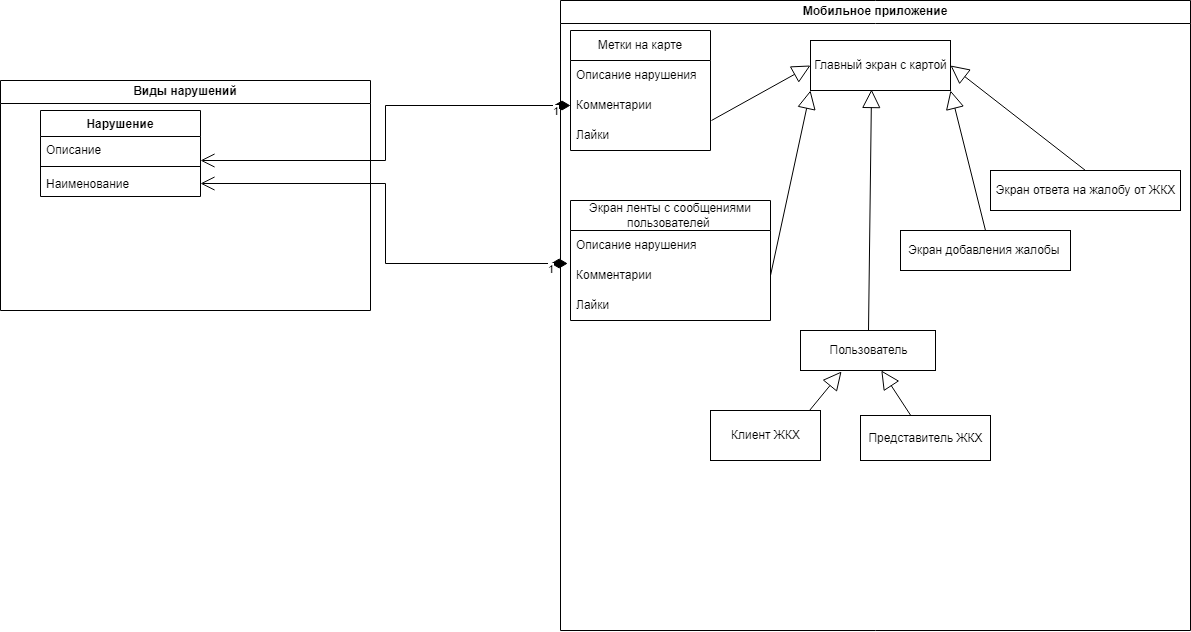

The diagram above was exported from draw.io. Its source (the exported page's mxGraphModel, read from the mxfile embedded in the PNG):
<mxGraphModel dx="1718" dy="888" grid="1" gridSize="10" guides="1" tooltips="1" connect="1" arrows="1" fold="1" page="1" pageScale="1" pageWidth="850" pageHeight="1100" math="0" shadow="0">
  <root>
    <mxCell id="0" />
    <mxCell id="1" parent="0" />
    <mxCell id="iPpz7IjffiXMTB0NP_rp-24" value="Мобильное приложение" style="swimlane;whiteSpace=wrap;html=1;startSize=23;glass=0;" parent="1" vertex="1">
      <mxGeometry x="590" y="40" width="630" height="630" as="geometry" />
    </mxCell>
    <mxCell id="iPpz7IjffiXMTB0NP_rp-29" value="Метки на карте" style="swimlane;fontStyle=0;childLayout=stackLayout;horizontal=1;startSize=30;horizontalStack=0;resizeParent=1;resizeParentMax=0;resizeLast=0;collapsible=1;marginBottom=0;whiteSpace=wrap;html=1;" parent="iPpz7IjffiXMTB0NP_rp-24" vertex="1">
      <mxGeometry x="10" y="30" width="140" height="120" as="geometry">
        <mxRectangle x="10" y="60" width="120" height="30" as="alternateBounds" />
      </mxGeometry>
    </mxCell>
    <mxCell id="iPpz7IjffiXMTB0NP_rp-55" value="Описание нарушения" style="text;strokeColor=none;fillColor=none;align=left;verticalAlign=middle;spacingLeft=4;spacingRight=4;overflow=hidden;points=[[0,0.5],[1,0.5]];portConstraint=eastwest;rotatable=0;whiteSpace=wrap;html=1;" parent="iPpz7IjffiXMTB0NP_rp-29" vertex="1">
      <mxGeometry y="30" width="140" height="30" as="geometry" />
    </mxCell>
    <mxCell id="iPpz7IjffiXMTB0NP_rp-30" value="Комментарии&amp;nbsp;" style="text;strokeColor=none;fillColor=none;align=left;verticalAlign=middle;spacingLeft=4;spacingRight=4;overflow=hidden;points=[[0,0.5],[1,0.5]];portConstraint=eastwest;rotatable=0;whiteSpace=wrap;html=1;" parent="iPpz7IjffiXMTB0NP_rp-29" vertex="1">
      <mxGeometry y="60" width="140" height="30" as="geometry" />
    </mxCell>
    <mxCell id="iPpz7IjffiXMTB0NP_rp-31" value="Лайки" style="text;strokeColor=none;fillColor=none;align=left;verticalAlign=middle;spacingLeft=4;spacingRight=4;overflow=hidden;points=[[0,0.5],[1,0.5]];portConstraint=eastwest;rotatable=0;whiteSpace=wrap;html=1;" parent="iPpz7IjffiXMTB0NP_rp-29" vertex="1">
      <mxGeometry y="90" width="140" height="30" as="geometry" />
    </mxCell>
    <mxCell id="iPpz7IjffiXMTB0NP_rp-33" value="Экран ленты с сообщениями пользователей&amp;nbsp;" style="swimlane;fontStyle=0;childLayout=stackLayout;horizontal=1;startSize=30;horizontalStack=0;resizeParent=1;resizeParentMax=0;resizeLast=0;collapsible=1;marginBottom=0;whiteSpace=wrap;html=1;" parent="iPpz7IjffiXMTB0NP_rp-24" vertex="1">
      <mxGeometry x="10" y="200" width="200" height="120" as="geometry">
        <mxRectangle x="10" y="210" width="250" height="30" as="alternateBounds" />
      </mxGeometry>
    </mxCell>
    <mxCell id="iPpz7IjffiXMTB0NP_rp-56" value="Описание нарушения" style="text;strokeColor=none;fillColor=none;align=left;verticalAlign=middle;spacingLeft=4;spacingRight=4;overflow=hidden;points=[[0,0.5],[1,0.5]];portConstraint=eastwest;rotatable=0;whiteSpace=wrap;html=1;" parent="iPpz7IjffiXMTB0NP_rp-33" vertex="1">
      <mxGeometry y="30" width="200" height="30" as="geometry" />
    </mxCell>
    <mxCell id="iPpz7IjffiXMTB0NP_rp-34" value="Комментарии&amp;nbsp;" style="text;strokeColor=none;fillColor=none;align=left;verticalAlign=middle;spacingLeft=4;spacingRight=4;overflow=hidden;points=[[0,0.5],[1,0.5]];portConstraint=eastwest;rotatable=0;whiteSpace=wrap;html=1;" parent="iPpz7IjffiXMTB0NP_rp-33" vertex="1">
      <mxGeometry y="60" width="200" height="30" as="geometry" />
    </mxCell>
    <mxCell id="iPpz7IjffiXMTB0NP_rp-35" value="Лайки" style="text;strokeColor=none;fillColor=none;align=left;verticalAlign=middle;spacingLeft=4;spacingRight=4;overflow=hidden;points=[[0,0.5],[1,0.5]];portConstraint=eastwest;rotatable=0;whiteSpace=wrap;html=1;" parent="iPpz7IjffiXMTB0NP_rp-33" vertex="1">
      <mxGeometry y="90" width="200" height="30" as="geometry" />
    </mxCell>
    <mxCell id="iPpz7IjffiXMTB0NP_rp-41" value="Представитель ЖКХ" style="html=1;" parent="iPpz7IjffiXMTB0NP_rp-24" vertex="1">
      <mxGeometry x="300" y="415" width="130" height="45" as="geometry" />
    </mxCell>
    <mxCell id="iPpz7IjffiXMTB0NP_rp-42" value="Пользователь" style="html=1;" parent="iPpz7IjffiXMTB0NP_rp-24" vertex="1">
      <mxGeometry x="240" y="330" width="135" height="40" as="geometry" />
    </mxCell>
    <mxCell id="iPpz7IjffiXMTB0NP_rp-46" value="" style="endArrow=block;endSize=16;endFill=0;html=1;rounded=0;" parent="iPpz7IjffiXMTB0NP_rp-24" source="iPpz7IjffiXMTB0NP_rp-41" edge="1">
      <mxGeometry width="160" relative="1" as="geometry">
        <mxPoint x="347.5" y="400" as="sourcePoint" />
        <mxPoint x="320.8333333333335" y="370" as="targetPoint" />
      </mxGeometry>
    </mxCell>
    <mxCell id="iPpz7IjffiXMTB0NP_rp-47" value="Главный экран с картой" style="html=1;" parent="iPpz7IjffiXMTB0NP_rp-24" vertex="1">
      <mxGeometry x="250" y="40" width="140" height="50" as="geometry" />
    </mxCell>
    <mxCell id="iPpz7IjffiXMTB0NP_rp-51" value="" style="endArrow=block;endSize=16;endFill=0;html=1;rounded=0;entryX=0.436;entryY=0.98;entryDx=0;entryDy=0;entryPerimeter=0;" parent="iPpz7IjffiXMTB0NP_rp-24" target="iPpz7IjffiXMTB0NP_rp-47" edge="1">
      <mxGeometry width="160" relative="1" as="geometry">
        <mxPoint x="308" y="330" as="sourcePoint" />
        <mxPoint x="387.5" y="310" as="targetPoint" />
      </mxGeometry>
    </mxCell>
    <mxCell id="iPpz7IjffiXMTB0NP_rp-52" value="" style="endArrow=block;endSize=16;endFill=0;html=1;rounded=0;entryX=0;entryY=1;entryDx=0;entryDy=0;exitX=1;exitY=0.5;exitDx=0;exitDy=0;" parent="iPpz7IjffiXMTB0NP_rp-24" source="iPpz7IjffiXMTB0NP_rp-34" target="iPpz7IjffiXMTB0NP_rp-47" edge="1">
      <mxGeometry width="160" relative="1" as="geometry">
        <mxPoint x="209.9954838709677" y="311" as="sourcePoint" />
        <mxPoint x="213.24999999999994" y="140" as="targetPoint" />
      </mxGeometry>
    </mxCell>
    <mxCell id="iPpz7IjffiXMTB0NP_rp-53" value="" style="endArrow=block;endSize=16;endFill=0;html=1;rounded=0;entryX=0;entryY=0.5;entryDx=0;entryDy=0;exitX=1.007;exitY=1;exitDx=0;exitDy=0;exitPerimeter=0;" parent="iPpz7IjffiXMTB0NP_rp-24" source="iPpz7IjffiXMTB0NP_rp-30" target="iPpz7IjffiXMTB0NP_rp-47" edge="1">
      <mxGeometry width="160" relative="1" as="geometry">
        <mxPoint x="150" y="155" as="sourcePoint" />
        <mxPoint x="250" y="70" as="targetPoint" />
      </mxGeometry>
    </mxCell>
    <mxCell id="Iw65_7RTklDIMX9YxxaX-1" value="Клиент ЖКХ" style="html=1;" parent="iPpz7IjffiXMTB0NP_rp-24" vertex="1">
      <mxGeometry x="150" y="410" width="110" height="50" as="geometry" />
    </mxCell>
    <mxCell id="Iw65_7RTklDIMX9YxxaX-4" value="" style="endArrow=block;endSize=16;endFill=0;html=1;rounded=0;exitX=0.9;exitY=0;exitDx=0;exitDy=0;exitPerimeter=0;entryX=0.304;entryY=1.025;entryDx=0;entryDy=0;entryPerimeter=0;" parent="iPpz7IjffiXMTB0NP_rp-24" source="Iw65_7RTklDIMX9YxxaX-1" target="iPpz7IjffiXMTB0NP_rp-42" edge="1">
      <mxGeometry width="160" relative="1" as="geometry">
        <mxPoint x="357.00617283950623" y="420" as="sourcePoint" />
        <mxPoint x="260" y="390" as="targetPoint" />
      </mxGeometry>
    </mxCell>
    <mxCell id="vWwEXyMOMtFUxV0eJZlK-2" value="Экран добавления жалобы&amp;nbsp;" style="html=1;" parent="iPpz7IjffiXMTB0NP_rp-24" vertex="1">
      <mxGeometry x="340" y="230" width="170" height="40" as="geometry" />
    </mxCell>
    <mxCell id="vWwEXyMOMtFUxV0eJZlK-5" value="" style="endArrow=block;endSize=16;endFill=0;html=1;rounded=0;entryX=1;entryY=1;entryDx=0;entryDy=0;exitX=0.5;exitY=0;exitDx=0;exitDy=0;" parent="iPpz7IjffiXMTB0NP_rp-24" source="vWwEXyMOMtFUxV0eJZlK-2" target="iPpz7IjffiXMTB0NP_rp-47" edge="1">
      <mxGeometry width="160" relative="1" as="geometry">
        <mxPoint x="500" y="200" as="sourcePoint" />
        <mxPoint x="503.03999999999996" y="-41.000000000000114" as="targetPoint" />
      </mxGeometry>
    </mxCell>
    <mxCell id="vWwEXyMOMtFUxV0eJZlK-6" value="Экран ответа на жалобу от ЖКХ" style="html=1;" parent="iPpz7IjffiXMTB0NP_rp-24" vertex="1">
      <mxGeometry x="430" y="170" width="190" height="40" as="geometry" />
    </mxCell>
    <mxCell id="vWwEXyMOMtFUxV0eJZlK-7" value="" style="endArrow=block;endSize=16;endFill=0;html=1;rounded=0;entryX=1;entryY=0.5;entryDx=0;entryDy=0;exitX=0.5;exitY=0;exitDx=0;exitDy=0;" parent="iPpz7IjffiXMTB0NP_rp-24" source="vWwEXyMOMtFUxV0eJZlK-6" target="iPpz7IjffiXMTB0NP_rp-47" edge="1">
      <mxGeometry width="160" relative="1" as="geometry">
        <mxPoint x="510" y="170" as="sourcePoint" />
        <mxPoint x="475" y="30" as="targetPoint" />
      </mxGeometry>
    </mxCell>
    <mxCell id="iPpz7IjffiXMTB0NP_rp-54" value="Виды нарушений" style="swimlane;whiteSpace=wrap;html=1;startSize=23;" parent="1" vertex="1">
      <mxGeometry x="30" y="120" width="370" height="230" as="geometry" />
    </mxCell>
    <mxCell id="r2UQjj4HnlBCL0D0dyQN-2" value="Нарушение" style="swimlane;fontStyle=1;align=center;verticalAlign=top;childLayout=stackLayout;horizontal=1;startSize=26;horizontalStack=0;resizeParent=1;resizeParentMax=0;resizeLast=0;collapsible=1;marginBottom=0;" parent="iPpz7IjffiXMTB0NP_rp-54" vertex="1">
      <mxGeometry x="40" y="30" width="160" height="86" as="geometry" />
    </mxCell>
    <mxCell id="r2UQjj4HnlBCL0D0dyQN-3" value="Описание" style="text;strokeColor=none;fillColor=none;align=left;verticalAlign=top;spacingLeft=4;spacingRight=4;overflow=hidden;rotatable=0;points=[[0,0.5],[1,0.5]];portConstraint=eastwest;" parent="r2UQjj4HnlBCL0D0dyQN-2" vertex="1">
      <mxGeometry y="26" width="160" height="26" as="geometry" />
    </mxCell>
    <mxCell id="r2UQjj4HnlBCL0D0dyQN-4" value="" style="line;strokeWidth=1;fillColor=none;align=left;verticalAlign=middle;spacingTop=-1;spacingLeft=3;spacingRight=3;rotatable=0;labelPosition=right;points=[];portConstraint=eastwest;strokeColor=inherit;" parent="r2UQjj4HnlBCL0D0dyQN-2" vertex="1">
      <mxGeometry y="52" width="160" height="8" as="geometry" />
    </mxCell>
    <mxCell id="r2UQjj4HnlBCL0D0dyQN-5" value="Наименование" style="text;strokeColor=none;fillColor=none;align=left;verticalAlign=top;spacingLeft=4;spacingRight=4;overflow=hidden;rotatable=0;points=[[0,0.5],[1,0.5]];portConstraint=eastwest;" parent="r2UQjj4HnlBCL0D0dyQN-2" vertex="1">
      <mxGeometry y="60" width="160" height="26" as="geometry" />
    </mxCell>
    <mxCell id="r2UQjj4HnlBCL0D0dyQN-6" value="1" style="endArrow=open;html=1;endSize=12;startArrow=diamondThin;startSize=14;startFill=1;edgeStyle=orthogonalEdgeStyle;align=left;verticalAlign=bottom;rounded=0;entryX=1;entryY=0.923;entryDx=0;entryDy=0;entryPerimeter=0;exitX=0;exitY=0.5;exitDx=0;exitDy=0;" parent="1" source="iPpz7IjffiXMTB0NP_rp-30" target="r2UQjj4HnlBCL0D0dyQN-3" edge="1">
      <mxGeometry x="-0.908" y="15" relative="1" as="geometry">
        <mxPoint x="430" y="230" as="sourcePoint" />
        <mxPoint x="590" y="230" as="targetPoint" />
        <mxPoint as="offset" />
      </mxGeometry>
    </mxCell>
    <mxCell id="r2UQjj4HnlBCL0D0dyQN-7" value="1" style="endArrow=open;html=1;endSize=12;startArrow=diamondThin;startSize=14;startFill=1;edgeStyle=orthogonalEdgeStyle;align=left;verticalAlign=bottom;rounded=0;entryX=1;entryY=0.5;entryDx=0;entryDy=0;exitX=-0.014;exitY=1.1;exitDx=0;exitDy=0;exitPerimeter=0;" parent="1" source="iPpz7IjffiXMTB0NP_rp-56" target="r2UQjj4HnlBCL0D0dyQN-5" edge="1">
      <mxGeometry x="-0.908" y="15" relative="1" as="geometry">
        <mxPoint x="540" y="310" as="sourcePoint" />
        <mxPoint x="200" y="382.49800000000005" as="targetPoint" />
        <mxPoint as="offset" />
      </mxGeometry>
    </mxCell>
  </root>
</mxGraphModel>